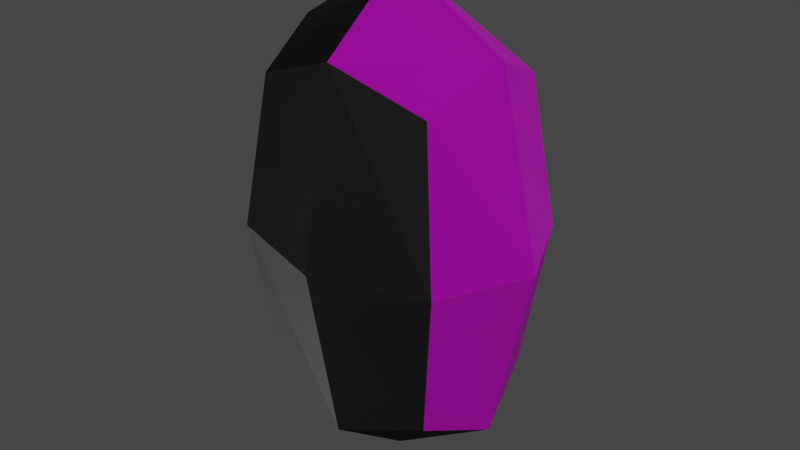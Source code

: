 # Source: body_standard.blend  (saved by Blender 2.80.75; exported with 4.5.12 LTS)
import bpy
from mathutils import Matrix  # noqa: F401  (used for matrix-valued properties, if any)

bpy.ops.wm.read_factory_settings(use_empty=True)
scene = bpy.context.scene
scene.name = 'Scene'

# ---- collections
col_collection = bpy.data.collections.new('Collection'); scene.collection.children.link(col_collection)

# ---- images (referenced by path relative to the original .blend; pixels are not part of the script)
import os
ASSET_DIR = os.environ.get("B2B_ASSET_DIR", "")  # directory of the original .blend (textures are referenced by path, not embedded)
HERE = os.path.dirname(os.path.abspath(__file__))  # packed textures are extracted next to this script under _unpacked/

def load_image(name, relpath, width, height, colorspace="sRGB"):
    """Load a texture the original file referenced (path relative to the .blend, or extracted next to this script)."""
    p = next((c for c in (os.path.join(HERE, relpath), os.path.join(ASSET_DIR, relpath)) if relpath and os.path.exists(c)), "")
    if p:
        img = bpy.data.images.load(p, check_existing=True)
        img.name = name
    else:  # same state as the original file: an image datablock whose file is absent (Cycles renders it pink)
        img = bpy.data.images.new(name, width, height)
        img.source = "FILE"
        img.filepath = "//" + (relpath or name)
    img.colorspace_settings.name = colorspace
    return img
img_body_texture_png = load_image('body_texture.png', 'body_texture.png', 1024, 1024, 'sRGB')

# ---- materials (node trees are filled in below, after node groups)
mat_material_001 = bpy.data.materials.new('Material.001')
mat_material_001.use_transparent_shadow = False

# ---- material node trees
mat_material_001.use_nodes = True; mat_material_001.node_tree.nodes.clear()
_N = mat_material_001.node_tree.nodes; _L = mat_material_001.node_tree.links
n0 = _N.new('ShaderNodeOutputMaterial'); n0.name = 'Material Output'; n0.location = (300, 300)
n1 = _N.new('ShaderNodeBsdfPrincipled'); n1.name = 'Principled BSDF'; n1.location = (10, 300)
n1.distribution = 'GGX'
n1.subsurface_method = 'BURLEY'
n1.inputs[3].default_value = 1.45
n1.inputs[27].default_value = (0.0, 0.0, 0.0, 1.0)
n1.inputs[28].default_value = 1.0
n2 = _N.new('ShaderNodeHueSaturation'); n2.name = 'Hue Saturation Value'; n2.location = (-361, -46)
n2.inputs[1].default_value = 0.0
n3 = _N.new('ShaderNodeTexImage'); n3.name = 'Image Texture'; n3.location = (-638, 292)
n3.image = img_body_texture_png
n4 = _N.new('ShaderNodeGamma'); n4.name = 'Gamma'; n4.location = (-269, 282)
n4.inputs[1].default_value = 0.4
_L.new(n1.outputs[0], n0.inputs[0])
_L.new(n3.outputs[0], n2.inputs[0])
_L.new(n2.outputs[0], n1.inputs[5])
_L.new(n3.outputs[0], n4.inputs[0])
_L.new(n4.outputs[0], n1.inputs[0])
n0.is_active_output = True

# ---- world
world_world = bpy.data.worlds.new('World'); scene.world = world_world
world_world.use_nodes = True; world_world.node_tree.nodes.clear()
_N = world_world.node_tree.nodes; _L = world_world.node_tree.links
n0 = _N.new('ShaderNodeOutputWorld'); n0.name = 'World Output'; n0.location = (300, 300)
n1 = _N.new('ShaderNodeBackground'); n1.name = 'Background'; n1.location = (10, 300)
n1.inputs[0].default_value = (0.05088, 0.05088, 0.05088, 1.0)
_L.new(n1.outputs[0], n0.inputs[0])
n0.is_active_output = True
world_world.color = (0.05088, 0.05088, 0.05088)
world_world.use_sun_shadow = False
world_world.sun_shadow_jitter_overblur = 0.0

# ---- meshes
me_cube_003 = bpy.data.meshes.new('Cube.003')
me_cube_003.from_pydata([(-0.15, -0.125, 0.1669), (-0.15, -0.125, 0.6669), (-0.15, 0.125, 0.1669), (-0.15, 0.125, 0.6669), (0.15, -0.125, 0.1669), (0.15, -0.125, 0.6669), (0.15, 0.125, 0.1669), (0.15, 0.125, 0.6669), (-0.1829, 2.328e-10, 0.1121), (-0.1829, -0.1524, 0.4169), (-0.1829, -1.63e-09, 0.7217), (-0.1829, 0.1524, 0.4169), (4.75e-09, 0.1524, 0.1121), (-1.676e-09, 0.1524, 0.7217), (0.1829, 0.1524, 0.4169), (0.1829, -4.191e-09, 0.1121), (0.1829, -4.657e-10, 0.7217), (0.1829, -0.1524, 0.4169), (-3.632e-09, -0.1524, 0.1121), (-2.794e-10, -0.1524, 0.7217), (-0.2519, -3.027e-09, 0.4169), (2.794e-09, 0.2099, 0.4169), (0.2519, -3.26e-09, 0.4169), (-2.794e-09, -0.2099, 0.4169), (0.0, -1.397e-09, -0.002851), (-2.794e-10, -3.492e-09, 0.8367)], [], [(0, 9, 20, 8), (9, 1, 10, 20), (20, 10, 3, 11), (8, 20, 11, 2), (2, 11, 21, 12), (11, 3, 13, 21), (21, 13, 7, 14), (12, 21, 14, 6), (6, 14, 22, 15), (14, 7, 16, 22), (22, 16, 5, 17), (15, 22, 17, 4), (4, 17, 23, 18), (17, 5, 19, 23), (23, 19, 1, 9), (18, 23, 9, 0), (2, 12, 24, 8), (12, 6, 15, 24), (24, 15, 4, 18), (8, 24, 18, 0), (7, 13, 25, 16), (13, 3, 10, 25), (25, 10, 1, 19), (16, 25, 19, 5)])
_uv = me_cube_003.uv_layers.new(name='UVMap')
_uv.uv.foreach_set('vector', [0.7031, 0.2022, 0.712, 0.5, 0.5975, 0.5, 0.6153, 0.1369, 0.712, 0.5, 0.7031, 0.7978, 0.6153, 0.8631, 0.5975, 0.5, 0.5975, 0.5, 0.6153, 0.8631, 0.5445, 0.7978, 0.5186, 0.5, 0.6153, 0.1369, 0.5975, 0.5, 0.5186, 0.5, 0.5445, 0.2022, 0.2288, 0.1926, 0.2495, 0.4879, 0.1211, 0.4852, 0.1248, 0.1266, 0.2495, 0.4879, 0.2288, 0.7873, 0.1248, 0.8515, 0.1211, 0.4852, 0.1211, 0.4852, 0.1248, 0.8515, 0.02419, 0.7891, 0.0, 0.4902, 0.1248, 0.1266, 0.1211, 0.4852, 0.0, 0.4902, 0.02419, 0.1945, 0.9438, 0.2022, 0.9527, 0.5, 0.8382, 0.5, 0.856, 0.1369, 0.9527, 0.5, 0.9438, 0.7978, 0.856, 0.8631, 0.8382, 0.5, 0.8382, 0.5, 0.856, 0.8631, 0.7852, 0.7978, 0.7593, 0.5, 0.856, 0.1369, 0.8382, 0.5, 0.7593, 0.5, 0.7852, 0.2022, 0.4882, 0.2112, 0.5088, 0.5105, 0.3804, 0.5132, 0.3841, 0.1469, 0.5088, 0.5105, 0.4882, 0.8058, 0.3841, 0.8718, 0.3804, 0.5132, 0.3804, 0.5132, 0.3841, 0.8718, 0.2835, 0.8039, 0.2593, 0.5082, 0.3841, 0.1469, 0.3804, 0.5132, 0.2593, 0.5082, 0.2835, 0.2093, 0.2288, 0.1926, 0.1248, 0.1266, 0.1346, 0.0, 0.2593, 0.1356, 1.0, 0.1369, 0.9438, 0.2022, 0.856, 0.1369, 0.9033, 0.0, 0.3939, 0.0, 0.5186, 0.1379, 0.4882, 0.2112, 0.3841, 0.1469, 0.6153, 0.1369, 0.6626, 0.0, 0.7593, 0.1369, 0.7031, 0.2022, 0.9438, 0.7978, 1.0, 0.8631, 0.9033, 1.0, 0.856, 0.8631, 0.1248, 0.8515, 0.2288, 0.7873, 0.2593, 0.8605, 0.1346, 0.9984, 0.6626, 1.0, 0.6153, 0.8631, 0.7031, 0.7978, 0.7593, 0.8631, 0.5186, 0.8628, 0.3939, 0.9984, 0.3841, 0.8718, 0.4882, 0.8058])
me_cube_003.materials.append(mat_material_001)
me_cube_003.use_remesh_preserve_volume = False
me_cube_003.use_remesh_preserve_attributes = False
me_cube_003.use_mirror_vertex_groups = False
me_cube_003.update()

# ---- objects
ob_body = bpy.data.objects.new('Body', me_cube_003)

# ---- transforms, parenting, visibility, modifiers, constraints
ob_body.location = (0.0, 0.0, 0.0)
ob_body.lineart.crease_threshold = 0.0

# ---- collection membership
col_collection.objects.link(ob_body)

# ---- scene / render settings (as saved in the file)
scene.frame_start = 1; scene.frame_end = 250; scene.frame_set(1)
scene.render.engine = 'BLENDER_EEVEE_NEXT'
scene.cycles.use_denoising = False
scene.cycles.samples = 128
scene.cycles.sampling_pattern = 'TABULATED_SOBOL'
scene.cycles.use_adaptive_sampling = False
scene.cycles.use_light_tree = False
scene.view_settings.view_transform = 'Filmic'
bpy.context.view_layer.update()

# ---- added for rendering (the .blend has no active camera and no usable light): camera, sun
cam_auto = bpy.data.cameras.new('AutoCamera')
cam_auto.lens = 50.0
cam_auto.sensor_width = 36.0
cam_auto.clip_end = 1000.0
ob_auto_camera = bpy.data.objects.new('AutoCamera', cam_auto)
scene.collection.objects.link(ob_auto_camera)
ob_auto_camera.location = (0.985562, -1.18267, 1.20535)
ob_auto_camera.rotation_euler = (1.09748, -7.21219e-08, 0.694738)
scene.camera = ob_auto_camera
light_auto_sun = bpy.data.lights.new('AutoSun', 'SUN')
light_auto_sun.energy = 3.0
light_auto_sun.angle = 0.0523599
ob_auto_sun = bpy.data.objects.new('AutoSun', light_auto_sun)
scene.collection.objects.link(ob_auto_sun)
ob_auto_sun.rotation_euler = (0.872665, 0.174533, 0.523599)
bpy.context.view_layer.update()
